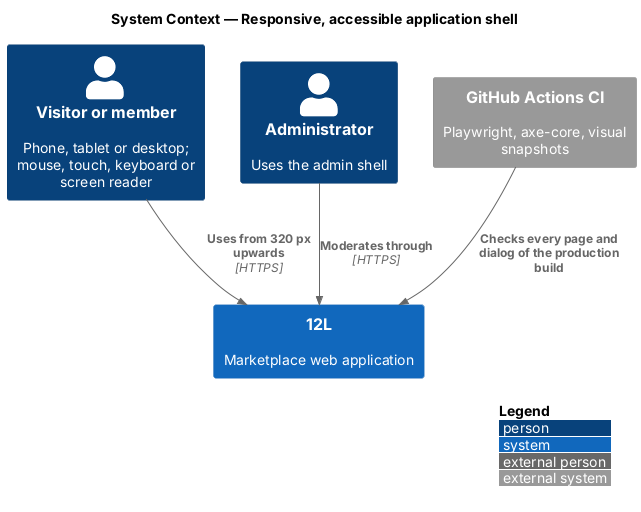

The diagram above was rendered by PlantUML. Its source (embedded in the PNG):
@startuml
!include <C4/C4_Context>
LAYOUT_WITH_LEGEND()
title System Context — Responsive, accessible application shell

Person(visitor, "Visitor or member", "Phone, tablet or desktop; mouse, touch, keyboard or screen reader")
Person(admin, "Administrator", "Uses the admin shell")
System(twelvel, "12L", "Marketplace web application")
System_Ext(ci, "GitHub Actions CI", "Playwright, axe-core, visual snapshots")

Rel(visitor, twelvel, "Uses from 320 px upwards", "HTTPS")
Rel(admin, twelvel, "Moderates through", "HTTPS")
Rel(ci, twelvel, "Checks every page and dialog of the production build")
@enduml